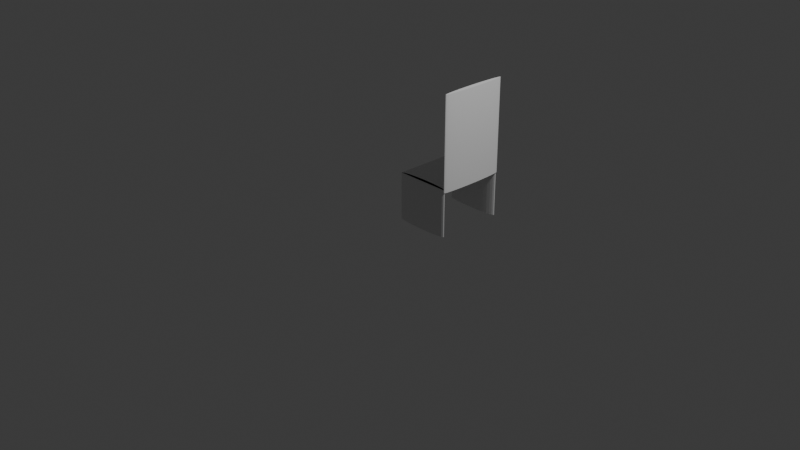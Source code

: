 # Source: FD-008-Chair.blend  (saved by Blender 4.2.67; exported with 4.5.12 LTS)
import bpy
from mathutils import Matrix  # noqa: F401  (used for matrix-valued properties, if any)

bpy.ops.wm.read_factory_settings(use_empty=True)
scene = bpy.context.scene
scene.name = 'Scene'

# ---- collections
col_collection = bpy.data.collections.new('Collection'); scene.collection.children.link(col_collection)
col_export = bpy.data.collections.new('Export'); scene.collection.children.link(col_export)

# ---- materials (node trees are filled in below, after node groups)
mat_material = bpy.data.materials.new('Material')
mat_material.alpha_threshold = 0.0
mat_material.roughness = 0.5
mat_material.line_color = (0.0, 0.0, 0.0, 1.0)

# ---- material node trees
mat_material.use_nodes = True; mat_material.node_tree.nodes.clear()
_N = mat_material.node_tree.nodes; _L = mat_material.node_tree.links
n0 = _N.new('ShaderNodeOutputMaterial'); n0.name = 'Material Output'; n0.location = (300, 300)
n1 = _N.new('ShaderNodeBsdfPrincipled'); n1.name = 'Principled BSDF'; n1.location = (10, 300)
n1.inputs[3].default_value = 1.45
_L.new(n1.outputs[0], n0.inputs[0])
n0.is_active_output = True

# ---- world
world_world = bpy.data.worlds.new('World'); scene.world = world_world
world_world.use_nodes = True; world_world.node_tree.nodes.clear()
_N = world_world.node_tree.nodes; _L = world_world.node_tree.links
n0 = _N.new('ShaderNodeOutputWorld'); n0.name = 'World Output'; n0.location = (300, 300)
n1 = _N.new('ShaderNodeBackground'); n1.name = 'Background'; n1.location = (10, 300)
n1.inputs[0].default_value = (0.05088, 0.05088, 0.05088, 1.0)
_L.new(n1.outputs[0], n0.inputs[0])
n0.is_active_output = True
world_world.color = (0.05088, 0.05088, 0.05088)
world_world.sun_shadow_jitter_overblur = 0.0

# ---- cameras
cam_camera = bpy.data.cameras.new('Camera')
cam_camera.clip_end = 100.0
cam_camera.ortho_scale = 7.314

# ---- lights
light_light = bpy.data.lights.new('Light', 'POINT')
light_light.energy = 1000.0
light_light.shadow_soft_size = 0.1

# ---- meshes
me_cube = bpy.data.meshes.new('Cube')
me_cube.from_pydata([(2.0, 2.129, 38.07), (2.0, 2.129, 118.1), (2.016, 2.11, 38.07), (2.016, 2.11, 118.1), (2.032, 2.051, 38.07), (2.032, 2.051, 118.1), (2.046, 1.956, 38.07), (2.046, 1.956, 118.1), (2.059, 1.827, 38.07), (2.059, 1.827, 118.1), (2.069, 1.671, 38.07), (2.069, 1.671, 118.1), (2.077, 1.493, 38.07), (2.077, 1.493, 118.1), (2.082, 1.299, 38.07), (2.082, 1.299, 118.1), (2.083, 1.098, 38.07), (2.083, 1.098, 118.1), (2.082, 0.8969, 38.07), (2.082, 0.8969, 118.1), (2.077, 0.7034, 38.07), (2.077, 0.7034, 118.1), (2.069, 0.5251, 38.07), (2.069, 0.5251, 118.1), (2.059, 0.3689, 38.07), (2.059, 0.3689, 118.1), (2.046, 0.2406, 38.07), (2.046, 0.2406, 118.1), (2.032, 0.1453, 38.07), (2.032, 0.1453, 118.1), (2.016, 0.08664, 38.07), (2.016, 0.08664, 118.1), (2.0, 0.06683, 38.07), (2.0, 0.06683, 118.1), (1.984, 0.08664, 38.07), (1.984, 0.08664, 118.1), (1.968, 0.1453, 38.07), (1.968, 0.1453, 118.1), (1.954, 0.2406, 38.07), (1.954, 0.2406, 118.1), (1.941, 0.3689, 38.07), (1.941, 0.3689, 118.1), (1.931, 0.5251, 38.07), (1.931, 0.5251, 118.1), (1.923, 0.7034, 38.07), (1.923, 0.7034, 118.1), (1.918, 0.8969, 38.07), (1.918, 0.8969, 118.1), (1.917, 1.098, 38.07), (1.917, 1.098, 118.1), (1.918, 1.299, 38.07), (1.918, 1.299, 118.1), (1.923, 1.493, 38.07), (1.923, 1.493, 118.1), (1.931, 1.671, 38.07), (1.931, 1.671, 118.1), (1.941, 1.827, 38.07), (1.941, 1.827, 118.1), (1.954, 1.956, 38.07), (1.954, 1.956, 118.1), (1.968, 2.051, 38.07), (1.968, 2.051, 118.1), (1.984, 2.11, 38.07), (1.984, 2.11, 118.1), (1.0, 2.198, 0.06663), (1.0, 2.198, 40.07), (1.195, 2.196, 0.06663), (1.195, 2.196, 40.07), (1.383, 2.19, 0.06663), (1.383, 2.19, 40.07), (1.556, 2.181, 0.06663), (1.556, 2.181, 40.07), (1.707, 2.169, 0.06663), (1.707, 2.169, 40.07), (1.831, 2.154, 0.06663), (1.831, 2.154, 40.07), (1.924, 2.136, 0.06663), (1.924, 2.136, 40.07), (1.981, 2.118, 0.06663), (1.981, 2.118, 40.07), (2.0, 2.098, 0.06663), (2.0, 2.098, 40.07), (1.981, 2.079, 0.06663), (1.981, 2.079, 40.07), (1.924, 2.06, 0.06663), (1.924, 2.06, 40.07), (1.831, 2.043, 0.06663), (1.831, 2.043, 40.07), (1.707, 2.027, 0.06663), (1.707, 2.027, 40.07), (1.556, 2.015, 0.06663), (1.556, 2.015, 40.07), (1.383, 2.006, 0.06663), (1.383, 2.006, 40.07), (1.195, 2.0, 0.06663), (1.195, 2.0, 40.07), (1.0, 1.998, 0.06663), (1.0, 1.998, 40.07), (0.8049, 2.0, 0.06663), (0.8049, 2.0, 40.07), (0.6173, 2.006, 0.06663), (0.6173, 2.006, 40.07), (0.4444, 2.015, 0.06663), (0.4444, 2.015, 40.07), (0.2929, 2.027, 0.06663), (0.2929, 2.027, 40.07), (0.1685, 2.043, 0.06663), (0.1685, 2.043, 40.07), (0.07612, 2.06, 0.06663), (0.07612, 2.06, 40.07), (0.01921, 2.079, 0.06663), (0.01921, 2.079, 40.07), (1.863e-09, 2.098, 0.06663), (1.863e-09, 2.098, 40.07), (0.01921, 2.118, 0.06663), (0.01921, 2.118, 40.07), (0.07612, 2.136, 0.06663), (0.07612, 2.136, 40.07), (0.1685, 2.154, 0.06663), (0.1685, 2.154, 40.07), (0.2929, 2.169, 0.06663), (0.2929, 2.169, 40.07), (0.4444, 2.181, 0.06663), (0.4444, 2.181, 40.07), (0.6173, 2.19, 0.06663), (0.6173, 2.19, 40.07), (0.8049, 2.196, 0.06663), (0.8049, 2.196, 40.07), (1.0, 0.1981, 0.06663), (1.0, 0.1981, 40.07), (1.195, 0.1962, 0.06663), (1.195, 0.1962, 40.07), (1.383, 0.1905, 0.06663), (1.383, 0.1905, 40.07), (1.556, 0.1812, 0.06663), (1.556, 0.1812, 40.07), (1.707, 0.1688, 0.06663), (1.707, 0.1688, 40.07), (1.831, 0.1536, 0.06663), (1.831, 0.1536, 40.07), (1.924, 0.1363, 0.06663), (1.924, 0.1363, 40.07), (1.981, 0.1176, 0.06663), (1.981, 0.1176, 40.07), (2.0, 0.09808, 0.06663), (2.0, 0.09808, 40.07), (1.981, 0.07857, 0.06663), (1.981, 0.07857, 40.07), (1.924, 0.05981, 0.06663), (1.924, 0.05981, 40.07), (1.831, 0.04252, 0.06663), (1.831, 0.04252, 40.07), (1.707, 0.02737, 0.06663), (1.707, 0.02737, 40.07), (1.556, 0.01493, 0.06663), (1.556, 0.01493, 40.07), (1.383, 0.005691, 0.06663), (1.383, 0.005691, 40.07), (1.195, 0.0, 0.06663), (1.195, 0.0, 40.07), (1.0, -0.001922, 0.06663), (1.0, -0.001922, 40.07), (0.8049, 0.0, 0.06663), (0.8049, 0.0, 40.07), (0.6173, 0.005691, 0.06663), (0.6173, 0.005691, 40.07), (0.4444, 0.01493, 0.06663), (0.4444, 0.01493, 40.07), (0.2929, 0.02737, 0.06663), (0.2929, 0.02737, 40.07), (0.1685, 0.04252, 0.06663), (0.1685, 0.04252, 40.07), (0.07612, 0.05981, 0.06663), (0.07612, 0.05981, 40.07), (0.01921, 0.07857, 0.06663), (0.01921, 0.07857, 40.07), (1.863e-09, 0.09808, 0.06663), (1.863e-09, 0.09808, 40.07), (0.01921, 0.1176, 0.06663), (0.01921, 0.1176, 40.07), (0.07612, 0.1363, 0.06663), (0.07612, 0.1363, 40.07), (0.1685, 0.1536, 0.06663), (0.1685, 0.1536, 40.07), (0.2929, 0.1688, 0.06663), (0.2929, 0.1688, 40.07), (0.4444, 0.1812, 0.06663), (0.4444, 0.1812, 40.07), (0.6173, 0.1905, 0.06663), (0.6173, 0.1905, 40.07), (0.8049, 0.1962, 0.06663), (0.8049, 0.1962, 40.07), (2.0, 2.098, 40.07), (2.0, 2.098, 38.07), (2.0, 0.09808, 40.07), (2.0, 0.09808, 38.07), (1.863e-09, 2.098, 40.07), (1.863e-09, 2.098, 38.07), (1.863e-09, 0.09808, 40.07), (1.863e-09, 0.09808, 38.07), (0.07612, 0.1363, 38.07), (0.1685, 0.1536, 38.07), (1.383, 0.1905, 38.07), (1.195, 0.1962, 38.07), (0.01921, 0.1176, 38.07), (1.707, 0.1688, 38.07), (1.831, 0.1536, 38.07), (0.6173, 0.1905, 38.07), (0.2929, 0.1688, 38.07), (0.4444, 0.1812, 38.07), (1.0, 0.1981, 38.07), (1.981, 0.1176, 38.07), (1.98, 0.1177, 40.07), (1.556, 0.1812, 38.07), (1.924, 0.1363, 38.07), (0.8049, 0.1962, 38.07), (1.962, 0.09808, 40.07), (0.03843, 0.09808, 40.07), (1.924, 0.09808, 40.07), (1.863e-09, 0.09808, 40.07), (2.0, 0.09808, 38.07), (2.0, 0.09808, 40.07), (1.556, 2.015, 38.07), (1.383, 2.006, 38.07), (1.195, 2.0, 38.07), (0.6173, 2.006, 38.07), (0.4444, 2.015, 38.07), (1.981, 2.079, 38.07), (1.707, 2.027, 38.07), (1.924, 2.06, 38.07), (1.0, 1.998, 38.07), (0.07612, 2.06, 38.07), (0.1685, 2.043, 38.07), (0.01921, 2.079, 38.07), (0.2929, 2.027, 38.07), (0.8049, 2.0, 38.07), (1.831, 2.043, 38.07), (1.962, 2.098, 40.07), (0.03843, 2.098, 40.07), (1.863e-09, 2.098, 40.07), (0.07612, 2.098, 40.07), (2.0, 2.098, 40.07), (1.923, 1.493, 40.07), (1.931, 1.671, 40.07), (1.918, 1.299, 40.07), (1.968, 0.1453, 40.07), (1.917, 1.098, 40.07), (1.968, 2.051, 40.07), (1.954, 0.2406, 40.07), (1.941, 1.827, 40.07), (1.954, 1.956, 40.07), (1.923, 0.7034, 40.07), (1.931, 0.5251, 40.07), (1.918, 0.8969, 40.07), (1.941, 0.3689, 40.07), (1.981, 0.09808, 40.07), (1.984, 0.08664, 40.07), (1.975, 0.1195, 40.07), (1.981, 0.09808, 38.07), (1.975, 0.1195, 38.07), (1.98, 0.1001, 38.07), (1.978, 0.1093, 38.07), (1.98, 0.1019, 38.07), (1.986, 0.08388, 40.07), (1.986, 0.08388, 38.07), (1.986, 2.112, 38.07), (1.986, 2.112, 40.07), (1.984, 2.11, 40.07), (1.981, 2.098, 40.07), (1.975, 2.077, 40.07), (1.977, 2.083, 40.07), (1.981, 2.098, 38.07), (1.981, 2.098, 40.07), (1.975, 2.077, 38.07), (1.979, 2.091, 38.07), (1.98, 2.094, 38.07), (1.979, 2.093, 38.07), (1.98, 2.095, 38.07), (1.986, 2.093, 38.07), (1.985, 2.095, 38.07), (1.985, 2.097, 38.07), (1.985, 2.096, 38.07), (1.934, 0.4837, 38.07), (1.924, 0.7292, 38.07), (1.936, 0.562, 38.07), (1.98, 2.092, 38.07), (1.981, 2.094, 38.07), (1.981, 2.096, 38.07), (1.981, 2.096, 38.07), (1.981, 2.074, 38.07), (1.981, 2.058, 38.07), (1.981, 2.073, 38.07), (1.983, 2.096, 38.07), (1.982, 2.092, 38.07), (1.983, 2.092, 38.07), (1.982, 2.089, 38.07), (1.983, 2.095, 38.07), (1.983, 2.095, 38.07), (1.982, 2.094, 38.07), (1.983, 2.096, 38.07), (1.983, 2.096, 38.07), (1.983, 2.095, 38.07), (1.983, 2.096, 38.07), (1.981, 2.055, 38.07), (1.981, 2.07, 38.07), (1.924, 1.369, 38.07), (1.979, 2.026, 38.07), (1.982, 2.092, 38.07), (1.982, 2.095, 38.07), (1.982, 2.096, 38.07), (1.982, 2.096, 38.07), (1.999, 0.2318, 38.07), (1.984, 2.093, 38.07), (1.983, 2.089, 38.07), (1.984, 2.095, 38.07), (1.983, 2.094, 38.07), (1.984, 2.096, 38.07), (1.983, 2.096, 38.07), (1.984, 2.096, 38.07), (1.981, 0.38, 38.07), (1.924, 0.8505, 38.07), (1.986, 2.091, 38.07), (1.986, 2.095, 38.07), (1.985, 2.096, 38.07), (1.979, 2.088, 38.07), (1.981, 2.093, 38.07), (1.981, 2.095, 38.07), (1.981, 0.09996, 38.07), (1.983, 0.09981, 38.07), (1.981, 0.1004, 38.07), (1.979, 0.1084, 38.07), (1.982, 0.1071, 38.07), (1.98, 0.1046, 38.07), (1.982, 0.1039, 38.07), (1.981, 0.1028, 38.07), (1.981, 0.1017, 38.07), (1.983, 0.1013, 38.07), (1.981, 0.1009, 38.07), (1.983, 0.1007, 38.07), (1.981, 0.1232, 38.07), (1.924, 0.793, 38.07), (1.939, 0.6435, 38.07), (1.981, 0.1171, 38.07), (2.0, 0.2211, 38.07), (1.934, 0.4775, 38.07), (1.975, 2.077, 38.07), (1.982, 0.09808, 38.07), (1.977, 0.1187, 38.07), (1.924, 1.513, 38.07), (1.985, 2.098, 38.07), (1.924, 0.6833, 38.07), (1.981, 2.079, 38.07), (1.977, 2.077, 38.07), (1.98, 0.1001, 38.07)], [(177, 199), (145, 195), (177, 217), (195, 147), (113, 197), (81, 193), (272, 237), (257, 259), (268, 271), (271, 277), (275, 276), (275, 277), (193, 271), (193, 227), (193, 280), (193, 281), (38, 282), (46, 283), (227, 289), (227, 291), (50, 305), (46, 320), (320, 306), (211, 195), (46, 340), (195, 328), (195, 331), (195, 333), (195, 336), (195, 338), (341, 320), (81, 272), (301, 279), (308, 277)], [(0, 1, 3, 2), (2, 3, 5, 4), (4, 5, 7, 6), (6, 7, 9, 8), (8, 9, 11, 10), (10, 11, 13, 12), (12, 13, 15, 14), (14, 15, 17, 16), (16, 17, 19, 18), (18, 19, 21, 20), (20, 21, 23, 22), (22, 23, 25, 24), (24, 25, 27, 26), (26, 27, 29, 28), (28, 29, 31, 30), (30, 31, 33, 32), (32, 33, 35, 256, 263, 264), (34, 256, 35, 37, 245, 255, 258), (36, 245, 248, 38), (38, 248, 254, 40), (40, 254, 41, 43, 252, 42, 344), (42, 252, 251, 44), (44, 251, 253, 46), (46, 253, 246, 48), (48, 246, 244, 50), (50, 244, 242, 52), (52, 242, 243, 54), (54, 243, 249, 56), (56, 249, 250, 58), (58, 250, 247, 60), (3, 1, 63, 61, 59, 57, 55, 53, 51, 49, 47, 45, 43, 41, 39, 37, 35, 33, 31, 29, 27, 25, 23, 21, 19, 17, 15, 13, 11, 9, 7, 5), (60, 247, 61, 63, 267, 272, 270, 269, 273), (62, 267, 266, 265), (0, 2, 4, 6, 8, 10, 12, 14, 16, 18, 20, 22, 24, 26, 28, 30, 32, 264, 34, 258, 195, 193, 265), (64, 65, 67, 66), (66, 67, 69, 68), (68, 69, 71, 70), (70, 71, 73, 72), (72, 73, 75, 74), (74, 75, 77, 76), (76, 77, 79, 78), (78, 79, 266, 265, 193, 80), (80, 193, 351, 227, 82), (82, 227, 273, 229, 84), (84, 229, 236, 86), (86, 236, 228, 88), (88, 228, 222, 90), (90, 222, 223, 92), (92, 223, 224, 94), (94, 224, 230, 96), (96, 230, 235, 98), (98, 235, 225, 100), (100, 225, 226, 102), (102, 226, 234, 104), (104, 234, 232, 106), (106, 232, 231, 108), (108, 231, 233, 110), (110, 233, 197, 112), (112, 197, 196, 113, 115, 114), (114, 115, 117, 116), (116, 117, 119, 118), (118, 119, 121, 120), (120, 121, 123, 122), (122, 123, 125, 124), (67, 65, 127, 125, 123, 121, 119, 117, 115, 238, 237, 270, 272, 267, 266, 79, 77, 75, 73, 71, 69), (124, 125, 127, 126), (126, 127, 65, 64), (64, 66, 68, 70, 72, 74, 76, 78, 80, 82, 84, 86, 88, 90, 92, 94, 96, 98, 100, 102, 104, 106, 108, 110, 112, 114, 116, 118, 120, 122, 124, 126), (128, 210, 203, 130), (130, 203, 202, 132), (132, 202, 213, 134), (134, 213, 205, 136), (136, 205, 206, 138), (138, 206, 214, 140), (140, 214, 259, 211, 142), (142, 211, 220, 144), (144, 220, 264, 263, 147, 146), (146, 147, 149, 148), (148, 149, 151, 150), (150, 151, 153, 152), (152, 153, 155, 154), (154, 155, 157, 156), (156, 157, 159, 158), (158, 159, 161, 160), (160, 161, 163, 162), (162, 163, 165, 164), (164, 165, 167, 166), (166, 167, 169, 168), (168, 169, 171, 170), (170, 171, 173, 172), (172, 173, 175, 174), (174, 175, 177, 198, 199, 176), (176, 199, 204, 178), (178, 204, 200, 180), (180, 200, 201, 182), (182, 201, 208, 184), (184, 208, 209, 186), (186, 209, 207, 188), (131, 129, 191, 189, 187, 185, 183, 181, 179, 217, 216, 147, 263, 256, 257, 141, 139, 137, 135, 133), (188, 207, 215, 190), (190, 215, 210, 128), (128, 130, 132, 134, 136, 138, 140, 142, 144, 146, 148, 150, 152, 154, 156, 158, 160, 162, 164, 166, 168, 170, 172, 174, 176, 178, 180, 182, 184, 186, 188, 190), (192, 268, 247, 250, 249, 243, 242, 244, 246, 253, 251, 252, 254, 248, 245, 255, 194), (195, 221, 194, 255, 216, 218, 198, 219, 199, 258, 346), (199, 219, 198, 196, 239, 197), (197, 349, 193, 278, 298, 307, 276, 274, 273, 229, 236, 228, 222, 223, 224, 230, 235, 225, 226, 234, 232, 231, 233), (193, 241, 192, 194, 221, 195, 343), (197, 239, 196, 238, 240, 268, 192, 241, 193, 349), (211, 347, 259, 214, 141, 257, 212, 143), (213, 202, 133, 135), (214, 206, 139, 141), (205, 213, 135, 137), (209, 208, 185, 187), (147, 216, 217, 179, 177, 175, 173, 171, 169, 167, 165, 163, 161, 159, 157, 155, 153, 151, 149), (204, 199, 198, 177, 179), (208, 201, 183, 185), (200, 204, 179, 181), (207, 209, 187, 189), (199, 204, 200, 201, 208, 209, 207, 215, 210, 203, 202, 213, 205, 206, 214, 259, 261, 262, 260, 258), (203, 210, 129, 131), (210, 215, 191, 129), (201, 200, 181, 183), (215, 207, 189, 191), (202, 203, 131, 133), (206, 205, 137, 139), (232, 234, 105, 107), (83, 270, 269), (197, 233, 231, 232, 234, 226, 225, 235, 230, 224, 223, 222, 228, 236, 229, 273, 60, 58, 56, 54, 52, 50, 48, 46, 44, 42, 40, 38, 36, 259, 214, 206, 205, 213, 202, 203, 210, 215, 207, 209, 208, 201, 200, 204, 199), (227, 351, 193, 192, 81, 83), (225, 235, 99, 101), (236, 229, 85, 87), (229, 273, 269, 85), (230, 224, 95, 97), (233, 231, 109, 111), (224, 223, 93, 95), (228, 236, 87, 89), (234, 226, 103, 105), (226, 225, 101, 103), (231, 232, 107, 109), (235, 230, 97, 99), (223, 222, 91, 93), (222, 228, 89, 91), (197, 233, 111, 113, 196), (255, 245, 248, 254, 252, 251, 253, 246, 244, 242, 243, 249, 250, 247, 268, 240, 238, 196, 198, 218, 216), (259, 36, 38, 40, 42, 44, 46, 48, 50, 52, 54, 56, 58, 60, 273, 352, 227, 351, 193, 343, 195, 342, 211, 347), (265, 193, 279, 301, 308, 345, 62), (345, 308, 301, 279, 193, 278, 298, 307), (307, 298, 278, 193, 195, 258, 353, 36, 38, 40, 344, 42, 350, 44, 46, 48, 50, 52, 348, 54, 56, 58, 60, 345), (273, 274, 276, 307, 298, 278, 193, 351, 227, 352), (244, 246, 49, 51), (269, 273, 227, 83), (227, 273, 352), (265, 266, 267, 63, 1, 0), (264, 263, 256, 34), (257, 256, 263, 145, 143, 212), (52, 54, 348), (243, 242, 53, 55), (263, 264, 220, 194, 145), (273, 269, 270, 272, 267, 62, 345, 60), (248, 245, 37, 39), (266, 267, 272, 270, 83, 81), (250, 249, 57, 59), (242, 244, 51, 53), (211, 259, 347), (254, 248, 39, 41), (42, 44, 350), (251, 252, 43, 45), (269, 270, 237, 238, 115, 113, 111, 109, 107, 105, 103, 101, 99, 97, 95, 93, 91, 89, 87, 85), (246, 253, 47, 49), (193, 265, 266, 81, 192), (220, 211, 143, 145, 194), (258, 255, 245, 36, 259, 261, 262, 260), (260, 262, 261, 259, 36, 353, 258), (247, 250, 59, 61), (258, 260, 262, 261, 259, 347, 211, 342, 195, 346), (253, 251, 45, 47), (249, 243, 55, 57), (273, 227, 352)])
_uv = me_cube.uv_layers.new(name='UVMap')
_uv.uv.foreach_set('vector', [1.0, 0.5, 1.0, 1.0, 0.9688, 1.0, 0.9688, 0.5, 0.9688, 0.5, 0.9688, 1.0, 0.9375, 1.0, 0.9375, 0.5, 0.9375, 0.5, 0.9375, 1.0, 0.9062, 1.0, 0.9062, 0.5, 0.9062, 0.5, 0.9062, 1.0, 0.875, 1.0, 0.875, 0.5, 0.875, 0.5, 0.875, 1.0, 0.8438, 1.0, 0.8438, 0.5, 0.8438, 0.5, 0.8438, 1.0, 0.8125, 1.0, 0.8125, 0.5, 0.8125, 0.5, 0.8125, 1.0, 0.7812, 1.0, 0.7812, 0.5, 0.7812, 0.5, 0.7812, 1.0, 0.75, 1.0, 0.75, 0.5, 0.75, 0.5, 0.75, 1.0, 0.7188, 1.0, 0.7188, 0.5, 0.7188, 0.5, 0.7188, 1.0, 0.6875, 1.0, 0.6875, 0.5, 0.6875, 0.5, 0.6875, 1.0, 0.6562, 1.0, 0.6562, 0.5, 0.6562, 0.5, 0.6562, 1.0, 0.625, 1.0, 0.625, 0.5, 0.625, 0.5, 0.625, 1.0, 0.5938, 1.0, 0.5938, 0.5, 0.5938, 0.5, 0.5938, 1.0, 0.5625, 1.0, 0.5625, 0.5, 0.5625, 0.5, 0.5625, 1.0, 0.5312, 1.0, 0.5312, 0.5, 0.5312, 0.5, 0.5312, 1.0, 0.5, 1.0, 0.5, 0.5, 0.5, 0.5, 0.5, 1.0, 0.4688, 1.0, 0.4688, 0.5125, 0.4731, 0.5125, 0.4731, 0.5, 0.4688, 0.5, 0.4688, 0.5125, 0.4688, 1.0, 0.4375, 1.0, 0.4375, 0.5125, 0.4627, 0.5125, 0.4627, 0.5, 0.4375, 0.5, 0.4375, 0.5125, 0.4062, 0.5125, 0.4062, 0.5, 0.4062, 0.5, 0.4062, 0.5125, 0.375, 0.5125, 0.375, 0.5, 0.375, 0.5, 0.375, 0.5125, 0.375, 1.0, 0.3438, 1.0, 0.3438, 0.5125, 0.3438, 0.5, 0.3533, 0.5, 0.3438, 0.5, 0.3438, 0.5125, 0.3125, 0.5125, 0.3125, 0.5, 0.3125, 0.5, 0.3125, 0.5125, 0.2812, 0.5125, 0.2812, 0.5, 0.2812, 0.5, 0.2812, 0.5125, 0.25, 0.5125, 0.25, 0.5, 0.25, 0.5, 0.25, 0.5125, 0.2188, 0.5125, 0.2188, 0.5, 0.2188, 0.5, 0.2188, 0.5125, 0.1875, 0.5125, 0.1875, 0.5, 0.1875, 0.5, 0.1875, 0.5125, 0.1562, 0.5125, 0.1562, 0.5, 0.1562, 0.5, 0.1562, 0.5125, 0.125, 0.5125, 0.125, 0.5, 0.125, 0.5, 0.125, 0.5125, 0.09375, 0.5125, 0.09375, 0.5, 0.09375, 0.5, 0.09375, 0.5125, 0.0625, 0.5125, 0.0625, 0.5, 0.2968, 0.4854, 0.25, 0.49, 0.2032, 0.4854, 0.1582, 0.4717, 0.1167, 0.4496, 0.08029, 0.4197, 0.05045, 0.3833, 0.02827, 0.3418, 0.01461, 0.2968, 0.01, 0.25, 0.01461, 0.2032, 0.02827, 0.1582, 0.05045, 0.1167, 0.08029, 0.08029, 0.1167, 0.05045, 0.1582, 0.02827, 0.2032, 0.01461, 0.25, 0.01, 0.2968, 0.01461, 0.3418, 0.02827, 0.3833, 0.05045, 0.4197, 0.08029, 0.4496, 0.1167, 0.4717, 0.1582, 0.4854, 0.2032, 0.49, 0.25, 0.4854, 0.2968, 0.4717, 0.3418, 0.4496, 0.3833, 0.4197, 0.4197, 0.3833, 0.4496, 0.3418, 0.4717, 0.0625, 0.5, 0.0625, 0.5125, 0.0625, 1.0, 0.03125, 1.0, 0.03125, 0.5125, 0.03734, 0.5125, 0.04548, 0.5125, 0.04875, 0.5125, 0.04875, 0.5, 0.03125, 0.5, 0.03125, 0.5125, 0.02689, 0.5125, 0.02689, 0.5, 0.75, 0.49, 0.7968, 0.4854, 0.8418, 0.4717, 0.8833, 0.4496, 0.9197, 0.4197, 0.9496, 0.3833, 0.9717, 0.3418, 0.9854, 0.2968, 0.99, 0.25, 0.9854, 0.2032, 0.9717, 0.1582, 0.9496, 0.1167, 0.9197, 0.08029, 0.8833, 0.05045, 0.8418, 0.02827, 0.7968, 0.01461, 0.75, 0.01, 0.7097, 0.01397, 0.7032, 0.01461, 0.6944, 0.01727, 0.75, 0.01727, 0.75, 0.4827, 0.7097, 0.486, 1.0, 0.5, 1.0, 1.0, 0.9688, 1.0, 0.9688, 0.5, 0.9688, 0.5, 0.9688, 1.0, 0.9375, 1.0, 0.9375, 0.5, 0.9375, 0.5, 0.9375, 1.0, 0.9062, 1.0, 0.9062, 0.5, 0.9062, 0.5, 0.9062, 1.0, 0.875, 1.0, 0.875, 0.5, 0.875, 0.5, 0.875, 1.0, 0.8438, 1.0, 0.8438, 0.5, 0.8438, 0.5, 0.8438, 1.0, 0.8125, 1.0, 0.8125, 0.5, 0.8125, 0.5, 0.8125, 1.0, 0.7812, 1.0, 0.7812, 0.5, 0.7812, 0.5, 0.7812, 1.0, 0.7727, 1.0, 0.7727, 0.975, 0.75, 0.975, 0.75, 0.5, 0.75, 0.5, 0.75, 0.975, 0.7196, 0.975, 0.7188, 0.975, 0.7188, 0.5, 0.7188, 0.5, 0.7188, 0.975, 0.7156, 0.975, 0.6875, 0.975, 0.6875, 0.5, 0.6875, 0.5, 0.6875, 0.975, 0.6562, 0.975, 0.6562, 0.5, 0.6562, 0.5, 0.6562, 0.975, 0.625, 0.975, 0.625, 0.5, 0.625, 0.5, 0.625, 0.975, 0.5938, 0.975, 0.5938, 0.5, 0.5938, 0.5, 0.5938, 0.975, 0.5625, 0.975, 0.5625, 0.5, 0.5625, 0.5, 0.5625, 0.975, 0.5312, 0.975, 0.5312, 0.5, 0.5312, 0.5, 0.5312, 0.975, 0.5, 0.975, 0.5, 0.5, 0.5, 0.5, 0.5, 0.975, 0.4688, 0.975, 0.4688, 0.5, 0.4688, 0.5, 0.4688, 0.975, 0.4375, 0.975, 0.4375, 0.5, 0.4375, 0.5, 0.4375, 0.975, 0.4062, 0.975, 0.4062, 0.5, 0.4062, 0.5, 0.4062, 0.975, 0.375, 0.975, 0.375, 0.5, 0.375, 0.5, 0.375, 0.975, 0.3438, 0.975, 0.3438, 0.5, 0.3438, 0.5, 0.3438, 0.975, 0.3125, 0.975, 0.3125, 0.5, 0.3125, 0.5, 0.3125, 0.975, 0.2812, 0.975, 0.2812, 0.5, 0.2812, 0.5, 0.2812, 0.975, 0.25, 0.975, 0.25, 0.5, 0.25, 0.5, 0.25, 0.975, 0.25, 1.0, 0.25, 1.0, 0.2188, 1.0, 0.2188, 0.5, 0.2188, 0.5, 0.2188, 1.0, 0.1875, 1.0, 0.1875, 0.5, 0.1875, 0.5, 0.1875, 1.0, 0.1562, 1.0, 0.1562, 0.5, 0.1562, 0.5, 0.1562, 1.0, 0.125, 1.0, 0.125, 0.5, 0.125, 0.5, 0.125, 1.0, 0.09375, 1.0, 0.09375, 0.5, 0.09375, 0.5, 0.09375, 1.0, 0.0625, 1.0, 0.0625, 0.5, 0.2968, 0.4854, 0.25, 0.49, 0.2032, 0.4854, 0.1582, 0.4717, 0.1167, 0.4496, 0.08029, 0.4197, 0.05045, 0.3833, 0.02827, 0.3418, 0.01461, 0.2968, 0.01922, 0.25, 0.4808, 0.25, 0.4844, 0.2133, 0.4854, 0.25, 0.4861, 0.2774, 0.4866, 0.2841, 0.4854, 0.2968, 0.4717, 0.3418, 0.4496, 0.3833, 0.4197, 0.4197, 0.3833, 0.4496, 0.3418, 0.4717, 0.0625, 0.5, 0.0625, 1.0, 0.03125, 1.0, 0.03125, 0.5, 0.03125, 0.5, 0.03125, 1.0, 0.0, 1.0, 0.0, 0.5, 0.75, 0.49, 0.7968, 0.4854, 0.8418, 0.4717, 0.8833, 0.4496, 0.9197, 0.4197, 0.9496, 0.3833, 0.9717, 0.3418, 0.9854, 0.2968, 0.99, 0.25, 0.9854, 0.2032, 0.9717, 0.1582, 0.9496, 0.1167, 0.9197, 0.08029, 0.8833, 0.05045, 0.8418, 0.02827, 0.7968, 0.01461, 0.75, 0.01, 0.7032, 0.01461, 0.6582, 0.02827, 0.6167, 0.05045, 0.5803, 0.08029, 0.5504, 0.1167, 0.5283, 0.1582, 0.5146, 0.2032, 0.51, 0.25, 0.5146, 0.2968, 0.5283, 0.3418, 0.5504, 0.3833, 0.5803, 0.4197, 0.6167, 0.4496, 0.6582, 0.4717, 0.7032, 0.4854, 1.0, 0.5, 1.0, 0.975, 0.9688, 0.975, 0.9688, 0.5, 0.9688, 0.5, 0.9688, 0.975, 0.9375, 0.975, 0.9375, 0.5, 0.9375, 0.5, 0.9375, 0.975, 0.9062, 0.975, 0.9062, 0.5, 0.9062, 0.5, 0.9062, 0.975, 0.875, 0.975, 0.875, 0.5, 0.875, 0.5, 0.875, 0.975, 0.8438, 0.975, 0.8438, 0.5, 0.8438, 0.5, 0.8438, 0.975, 0.8125, 0.975, 0.8125, 0.5, 0.8125, 0.5, 0.8125, 0.975, 0.7844, 0.975, 0.7812, 0.975, 0.7812, 0.5, 0.7812, 0.5, 0.7812, 0.975, 0.75, 0.975, 0.75, 0.5, 0.75, 0.5, 0.75, 0.975, 0.7273, 0.975, 0.7273, 1.0, 0.7188, 1.0, 0.7188, 0.5, 0.7188, 0.5, 0.7188, 1.0, 0.6875, 1.0, 0.6875, 0.5, 0.6875, 0.5, 0.6875, 1.0, 0.6562, 1.0, 0.6562, 0.5, 0.6562, 0.5, 0.6562, 1.0, 0.625, 1.0, 0.625, 0.5, 0.625, 0.5, 0.625, 1.0, 0.5938, 1.0, 0.5938, 0.5, 0.5938, 0.5, 0.5938, 1.0, 0.5625, 1.0, 0.5625, 0.5, 0.5625, 0.5, 0.5625, 1.0, 0.5312, 1.0, 0.5312, 0.5, 0.5312, 0.5, 0.5312, 1.0, 0.5, 1.0, 0.5, 0.5, 0.5, 0.5, 0.5, 1.0, 0.4688, 1.0, 0.4688, 0.5, 0.4688, 0.5, 0.4688, 1.0, 0.4375, 1.0, 0.4375, 0.5, 0.4375, 0.5, 0.4375, 1.0, 0.4062, 1.0, 0.4062, 0.5, 0.4062, 0.5, 0.4062, 1.0, 0.375, 1.0, 0.375, 0.5, 0.375, 0.5, 0.375, 1.0, 0.3438, 1.0, 0.3438, 0.5, 0.3438, 0.5, 0.3438, 1.0, 0.3125, 1.0, 0.3125, 0.5, 0.3125, 0.5, 0.3125, 1.0, 0.2812, 1.0, 0.2812, 0.5, 0.2812, 0.5, 0.2812, 1.0, 0.25, 1.0, 0.25, 1.0, 0.25, 0.975, 0.25, 0.5, 0.25, 0.5, 0.25, 0.975, 0.2188, 0.975, 0.2188, 0.5, 0.2188, 0.5, 0.2188, 0.975, 0.1875, 0.975, 0.1875, 0.5, 0.1875, 0.5, 0.1875, 0.975, 0.1562, 0.975, 0.1562, 0.5, 0.1562, 0.5, 0.1562, 0.975, 0.125, 0.975, 0.125, 0.5, 0.125, 0.5, 0.125, 0.975, 0.09375, 0.975, 0.09375, 0.5, 0.09375, 0.5, 0.09375, 0.975, 0.0625, 0.975, 0.0625, 0.5, 0.2968, 0.4854, 0.25, 0.49, 0.2032, 0.4854, 0.1582, 0.4717, 0.1167, 0.4496, 0.08029, 0.4197, 0.05045, 0.3833, 0.02827, 0.3418, 0.01461, 0.2968, 0.01922, 0.25, 0.4808, 0.25, 0.4854, 0.2032, 0.4866, 0.2159, 0.4861, 0.2226, 0.484, 0.3014, 0.4717, 0.3418, 0.4496, 0.3833, 0.4197, 0.4197, 0.3833, 0.4496, 0.3418, 0.4717, 0.0625, 0.5, 0.0625, 0.975, 0.03125, 0.975, 0.03125, 0.5, 0.03125, 0.5, 0.03125, 0.975, 0.0, 0.975, 0.0, 0.5, 0.75, 0.49, 0.7968, 0.4854, 0.8418, 0.4717, 0.8833, 0.4496, 0.9197, 0.4197, 0.9496, 0.3833, 0.9717, 0.3418, 0.9854, 0.2968, 0.99, 0.25, 0.9854, 0.2032, 0.9717, 0.1582, 0.9496, 0.1167, 0.9197, 0.08029, 0.8833, 0.05045, 0.8418, 0.02827, 0.7968, 0.01461, 0.75, 0.01, 0.7032, 0.01461, 0.6582, 0.02827, 0.6167, 0.05045, 0.5803, 0.08029, 0.5504, 0.1167, 0.5283, 0.1582, 0.5146, 0.2032, 0.51, 0.25, 0.5146, 0.2968, 0.5283, 0.3418, 0.5504, 0.3833, 0.5803, 0.4197, 0.6167, 0.4496, 0.6582, 0.4717, 0.7032, 0.4854, 0.625, 0.5, 0.6274, 0.5, 0.629, 0.5059, 0.6308, 0.5178, 0.6324, 0.5338, 0.6337, 0.5534, 0.6346, 0.5757, 0.6352, 0.5999, 0.6354, 0.625, 0.6352, 0.6501, 0.6346, 0.6743, 0.6337, 0.6966, 0.6324, 0.7162, 0.6308, 0.7322, 0.629, 0.7441, 0.6274, 0.75, 0.625, 0.75, 0.375, 0.75, 0.625, 0.75, 0.625, 0.75, 0.625, 0.7524, 0.625, 0.7548, 0.625, 0.7595, 0.625, 1.0, 0.625, 1.0, 0.375, 1.0, 0.375, 0.7524, 0.375, 0.7523, 0.375, 0.0, 0.625, 0.0, 0.625, 0.0, 0.625, 0.25, 0.625, 0.25, 0.375, 0.25, 0.125, 0.5, 0.3731, 0.5, 0.375, 0.5, 0.3732, 0.5006, 0.3728, 0.5005, 0.3727, 0.5008, 0.3724, 0.5006, 0.3724, 0.5009, 0.3719, 0.5027, 0.3655, 0.5048, 0.3539, 0.5069, 0.3384, 0.5088, 0.3194, 0.5104, 0.2978, 0.5115, 0.2744, 0.5123, 0.25, 0.5125, 0.2256, 0.5123, 0.2022, 0.5115, 0.1806, 0.5104, 0.1616, 0.5088, 0.1461, 0.5069, 0.1345, 0.5048, 0.1274, 0.5024, 0.375, 0.5, 0.625, 0.5, 0.625, 0.5, 0.625, 0.75, 0.625, 0.75, 0.375, 0.75, 0.375, 0.7346, 0.375, 0.25, 0.625, 0.25, 0.625, 0.25, 0.625, 0.2548, 0.625, 0.2595, 0.625, 0.4976, 0.625, 0.5, 0.625, 0.5, 0.375, 0.5, 0.375, 0.4981, 0.7812, 0.975, 0.7831, 0.975, 0.7844, 0.975, 0.8125, 0.975, 0.8125, 1.0, 0.7844, 1.0, 0.7815, 1.0, 0.7812, 1.0, 0.9062, 0.975, 0.9375, 0.975, 0.9375, 1.0, 0.9062, 1.0, 0.8125, 0.975, 0.8438, 0.975, 0.8438, 1.0, 0.8125, 1.0, 0.875, 0.975, 0.9062, 0.975, 0.9062, 1.0, 0.875, 1.0, 0.09375, 0.975, 0.125, 0.975, 0.125, 1.0, 0.09375, 1.0, 0.4854, 0.2032, 0.4808, 0.25, 0.01922, 0.25, 0.01461, 0.2968, 0.01, 0.25, 0.01461, 0.2032, 0.02827, 0.1582, 0.05045, 0.1167, 0.08029, 0.08029, 0.1167, 0.05045, 0.1582, 0.02827, 0.2032, 0.01461, 0.25, 0.01, 0.2968, 0.01461, 0.3418, 0.02827, 0.3833, 0.05045, 0.4197, 0.08029, 0.4496, 0.1167, 0.4717, 0.1582, 0.2188, 0.975, 0.25, 0.975, 0.25, 1.0, 0.25, 1.0, 0.2188, 1.0, 0.125, 0.975, 0.1562, 0.975, 0.1562, 1.0, 0.125, 1.0, 0.1875, 0.975, 0.2188, 0.975, 0.2188, 1.0, 0.1875, 1.0, 0.0625, 0.975, 0.09375, 0.975, 0.09375, 1.0, 0.0625, 1.0, 0.125, 0.75, 0.1274, 0.7476, 0.1345, 0.7452, 0.1461, 0.7431, 0.1616, 0.7412, 0.1806, 0.7396, 0.2022, 0.7385, 0.2256, 0.7377, 0.25, 0.7375, 0.2744, 0.7377, 0.2978, 0.7385, 0.3194, 0.7396, 0.3384, 0.7412, 0.3539, 0.7431, 0.3655, 0.7452, 0.3719, 0.7473, 0.3722, 0.7486, 0.3725, 0.7495, 0.3725, 0.7498, 0.3726, 0.75, 0.9688, 0.975, 1.0, 0.975, 1.0, 1.0, 0.9688, 1.0, 0.0, 0.975, 0.03125, 0.975, 0.03125, 1.0, 0.0, 1.0, 0.1562, 0.975, 0.1875, 0.975, 0.1875, 1.0, 0.1562, 1.0, 0.03125, 0.975, 0.0625, 0.975, 0.0625, 1.0, 0.03125, 1.0, 0.9375, 0.975, 0.9688, 0.975, 0.9688, 1.0, 0.9375, 1.0, 0.8438, 0.975, 0.875, 0.975, 0.875, 1.0, 0.8438, 1.0, 0.3438, 0.975, 0.375, 0.975, 0.375, 1.0, 0.3438, 1.0, 0.4854, 0.2032, 0.4844, 0.2133, 0.484, 0.1986, 0.125, 0.5, 0.1274, 0.5024, 0.1345, 0.5048, 0.1461, 0.5069, 0.1616, 0.5088, 0.1806, 0.5104, 0.2022, 0.5115, 0.2256, 0.5123, 0.25, 0.5125, 0.2744, 0.5123, 0.2978, 0.5115, 0.3194, 0.5104, 0.3384, 0.5088, 0.3539, 0.5069, 0.3655, 0.5048, 0.3719, 0.5027, 0.371, 0.5059, 0.3692, 0.5178, 0.3676, 0.5338, 0.3663, 0.5534, 0.3654, 0.5757, 0.3648, 0.5999, 0.3646, 0.625, 0.3648, 0.6501, 0.3654, 0.6743, 0.3663, 0.6966, 0.3676, 0.7162, 0.3692, 0.7322, 0.371, 0.7441, 0.3719, 0.7473, 0.3655, 0.7452, 0.3539, 0.7431, 0.3384, 0.7412, 0.3194, 0.7396, 0.2978, 0.7385, 0.2744, 0.7377, 0.25, 0.7375, 0.2256, 0.7377, 0.2022, 0.7385, 0.1806, 0.7396, 0.1616, 0.7412, 0.1461, 0.7431, 0.1345, 0.7452, 0.1274, 0.7476, 0.125, 0.75, 0.7188, 0.975, 0.7196, 0.975, 0.75, 0.975, 0.75, 1.0, 0.75, 1.0, 0.7188, 1.0, 0.4375, 0.975, 0.4688, 0.975, 0.4688, 1.0, 0.4375, 1.0, 0.6562, 0.975, 0.6875, 0.975, 0.6875, 1.0, 0.6562, 1.0, 0.6875, 0.975, 0.7156, 0.975, 0.7156, 1.0, 0.6875, 1.0, 0.5, 0.975, 0.5312, 0.975, 0.5312, 1.0, 0.5, 1.0, 0.2812, 0.975, 0.3125, 0.975, 0.3125, 1.0, 0.2812, 1.0, 0.5312, 0.975, 0.5625, 0.975, 0.5625, 1.0, 0.5312, 1.0, 0.625, 0.975, 0.6562, 0.975, 0.6562, 1.0, 0.625, 1.0, 0.375, 0.975, 0.4062, 0.975, 0.4062, 1.0, 0.375, 1.0, 0.4062, 0.975, 0.4375, 0.975, 0.4375, 1.0, 0.4062, 1.0, 0.3125, 0.975, 0.3438, 0.975, 0.3438, 1.0, 0.3125, 1.0, 0.4688, 0.975, 0.5, 0.975, 0.5, 1.0, 0.4688, 1.0, 0.5625, 0.975, 0.5938, 0.975, 0.5938, 1.0, 0.5625, 1.0, 0.5938, 0.975, 0.625, 0.975, 0.625, 1.0, 0.5938, 1.0, 0.25, 0.975, 0.2812, 0.975, 0.2812, 1.0, 0.25, 1.0, 0.25, 1.0, 0.6274, 0.75, 0.629, 0.7441, 0.6308, 0.7322, 0.6324, 0.7162, 0.6337, 0.6966, 0.6346, 0.6743, 0.6352, 0.6501, 0.6354, 0.625, 0.6352, 0.5999, 0.6346, 0.5757, 0.6337, 0.5534, 0.6324, 0.5338, 0.6308, 0.5178, 0.629, 0.5059, 0.6274, 0.5, 0.8655, 0.5, 0.8702, 0.5, 0.875, 0.5, 0.875, 0.75, 0.6345, 0.75, 0.6298, 0.75, 0.3719, 0.7473, 0.371, 0.7441, 0.3692, 0.7322, 0.3676, 0.7162, 0.3663, 0.6966, 0.3654, 0.6743, 0.3648, 0.6501, 0.3646, 0.625, 0.3648, 0.5999, 0.3654, 0.5757, 0.3663, 0.5534, 0.3676, 0.5338, 0.3692, 0.5178, 0.371, 0.5059, 0.3719, 0.5027, 0.3722, 0.5026, 0.3726, 0.5024, 0.3727, 0.5024, 0.375, 0.5, 0.375, 0.7346, 0.375, 0.75, 0.3727, 0.7476, 0.3726, 0.7476, 0.3722, 0.7474, 0.7097, 0.486, 0.75, 0.4827, 0.7081, 0.4821, 0.6999, 0.4821, 0.698, 0.4819, 0.678, 0.4777, 0.7032, 0.4854, 0.678, 0.4777, 0.698, 0.4819, 0.6999, 0.4821, 0.7081, 0.4821, 0.75, 0.4827, 0.7088, 0.4816, 0.6995, 0.4817, 0.6971, 0.4813, 0.6971, 0.4813, 0.6995, 0.4817, 0.7088, 0.4816, 0.75, 0.4827, 0.75, 0.01727, 0.6944, 0.01727, 0.6929, 0.01773, 0.6582, 0.02827, 0.6167, 0.05045, 0.5803, 0.08029, 0.5596, 0.1056, 0.5504, 0.1167, 0.5308, 0.1535, 0.5283, 0.1582, 0.5146, 0.2032, 0.51, 0.25, 0.5146, 0.2968, 0.5283, 0.3418, 0.5308, 0.3465, 0.5504, 0.3833, 0.5803, 0.4197, 0.6167, 0.4496, 0.6582, 0.4717, 0.678, 0.4777, 0.3719, 0.5027, 0.3724, 0.5009, 0.3724, 0.5006, 0.3727, 0.5008, 0.3728, 0.5005, 0.3732, 0.5006, 0.375, 0.5, 0.3727, 0.5024, 0.3726, 0.5024, 0.3722, 0.5026, 0.2188, 0.5125, 0.25, 0.5125, 0.25, 1.0, 0.2188, 1.0, 0.7156, 1.0, 0.7156, 0.975, 0.7188, 0.975, 0.7188, 1.0, 0.7188, 0.975, 0.7156, 0.975, 0.7169, 0.975, 0.02689, 0.5, 0.02689, 0.5125, 0.03125, 0.5125, 0.03125, 1.0, 0.0, 1.0, 0.0, 0.5, 0.4731, 0.5, 0.4731, 0.5125, 0.4688, 0.5125, 0.4688, 0.5, 0.484, 0.3014, 0.4861, 0.2226, 0.4866, 0.2159, 0.49, 0.25, 0.4854, 0.2968, 0.4853, 0.2972, 0.1875, 0.5, 0.1562, 0.5, 0.184, 0.5, 0.1562, 0.5125, 0.1875, 0.5125, 0.1875, 1.0, 0.1562, 1.0, 0.7273, 1.0, 0.7273, 0.975, 0.75, 0.975, 0.75, 1.0, 0.75, 1.0, 0.04875, 0.5, 0.04875, 0.5125, 0.04548, 0.5125, 0.03734, 0.5125, 0.03125, 0.5125, 0.03125, 0.5, 0.04875, 0.5, 0.0625, 0.5, 0.4062, 0.5125, 0.4375, 0.5125, 0.4375, 1.0, 0.4062, 1.0, 0.4866, 0.2841, 0.4861, 0.2774, 0.4854, 0.25, 0.4844, 0.2133, 0.4854, 0.2032, 0.49, 0.25, 0.09375, 0.5125, 0.125, 0.5125, 0.125, 1.0, 0.09375, 1.0, 0.1875, 0.5125, 0.2188, 0.5125, 0.2188, 1.0, 0.1875, 1.0, 0.7812, 0.975, 0.7844, 0.975, 0.7831, 0.975, 0.375, 0.5125, 0.4062, 0.5125, 0.4062, 1.0, 0.375, 1.0, 0.3438, 0.5, 0.3125, 0.5, 0.316, 0.5, 0.3125, 0.5125, 0.3438, 0.5125, 0.3438, 1.0, 0.3125, 1.0, 0.484, 0.1986, 0.4844, 0.2133, 0.4808, 0.25, 0.01922, 0.25, 0.01461, 0.2968, 0.01, 0.25, 0.01461, 0.2032, 0.02827, 0.1582, 0.05045, 0.1167, 0.08029, 0.08029, 0.1167, 0.05045, 0.1582, 0.02827, 0.2032, 0.01461, 0.25, 0.01, 0.2968, 0.01461, 0.3418, 0.02827, 0.3833, 0.05045, 0.4197, 0.08029, 0.4496, 0.1167, 0.4717, 0.1582, 0.25, 0.5125, 0.2812, 0.5125, 0.2812, 1.0, 0.25, 1.0, 0.75, 0.975, 0.7727, 0.975, 0.7727, 1.0, 0.75, 1.0, 0.75, 1.0, 0.75, 0.975, 0.7812, 0.975, 0.7812, 1.0, 0.75, 1.0, 0.75, 1.0, 0.4627, 0.5, 0.4627, 0.5125, 0.4375, 0.5125, 0.4375, 0.5, 0.4513, 0.5, 0.4567, 0.5, 0.4606, 0.5, 0.4616, 0.5, 0.4616, 0.5, 0.4606, 0.5, 0.4567, 0.5, 0.4513, 0.5, 0.4375, 0.5, 0.4616, 0.5, 0.4627, 0.5, 0.0625, 0.5125, 0.09375, 0.5125, 0.09375, 1.0, 0.0625, 1.0, 0.3726, 0.75, 0.3725, 0.7498, 0.3725, 0.7495, 0.3722, 0.7486, 0.3719, 0.7473, 0.3722, 0.7474, 0.3726, 0.7476, 0.3727, 0.7476, 0.375, 0.75, 0.3727, 0.75, 0.2812, 0.5125, 0.3125, 0.5125, 0.3125, 1.0, 0.2812, 1.0, 0.125, 0.5125, 0.1562, 0.5125, 0.1562, 1.0, 0.125, 1.0, 0.7156, 0.975, 0.7188, 0.975, 0.7169, 0.975])
me_cube.materials.append(mat_material)
me_cube.use_mirror_vertex_groups = False
me_cube.update()

# ---- objects
ob_light = bpy.data.objects.new('Light', light_light)
ob_camera = bpy.data.objects.new('Camera', cam_camera)
ob_fd_008_chair = bpy.data.objects.new('FD-008-Chair', me_cube)

# ---- transforms, parenting, visibility, modifiers, constraints
ob_light.location = (4.076, 1.005, 5.904)
ob_light.rotation_euler = (0.6503, 0.05522, 1.866)
ob_light.lock_rotations_4d = False
ob_light.empty_display_type = 'ARROWS'
ob_light.color = (0.0, 0.0, 0.0, 0.0)
ob_light.lineart.crease_threshold = 0.0
ob_camera.location = (7.359, -6.926, 4.958)
ob_camera.rotation_euler = (1.109, 0.0, 0.8149)
ob_camera.lock_rotations_4d = False
ob_camera.empty_display_type = 'ARROWS'
ob_camera.color = (0.0, 0.0, 0.0, 0.0)
ob_camera.display_type = 'WIRE'
ob_camera.lineart.crease_threshold = 0.0
ob_fd_008_chair.location = (0.0, 0.0, 0.0)
ob_fd_008_chair.scale = (0.3, 0.3636, 0.0125)
ob_fd_008_chair.lock_rotations_4d = False
ob_fd_008_chair.empty_display_type = 'ARROWS'
ob_fd_008_chair.lineart.crease_threshold = 0.0

# ---- collection membership
col_collection.objects.link(ob_light)
col_collection.objects.link(ob_camera)
col_export.objects.link(ob_fd_008_chair)

# ---- scene / render settings (as saved in the file)
scene.camera = ob_camera
scene.frame_start = 1; scene.frame_end = 250; scene.frame_set(1)
scene.render.engine = 'BLENDER_EEVEE_NEXT'
bpy.context.view_layer.update()
